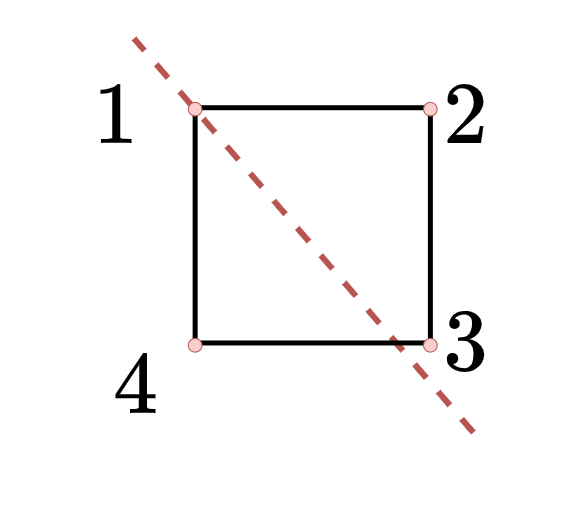

The diagram above was exported from draw.io. Its source (the exported page's mxGraphModel, read from the mxfile embedded in the PNG):
<mxGraphModel dx="2450" dy="1009" grid="1" gridSize="10" guides="1" tooltips="1" connect="1" arrows="1" fold="1" page="1" pageScale="1" pageWidth="850" pageHeight="1100" math="1" shadow="0">
  <root>
    <mxCell id="0" />
    <mxCell id="1" parent="0" />
    <mxCell id="gtSpr-Kxd6drDGbqb-Za-11" value="" style="group" vertex="1" connectable="0" parent="1">
      <mxGeometry x="190" y="70" width="380" height="410" as="geometry" />
    </mxCell>
    <mxCell id="gtSpr-Kxd6drDGbqb-Za-10" value="" style="endArrow=none;dashed=1;html=1;rounded=0;strokeWidth=6;fillColor=#f8cecc;strokeColor=#b85450;" edge="1" parent="gtSpr-Kxd6drDGbqb-Za-11">
      <mxGeometry width="50" height="50" relative="1" as="geometry">
        <mxPoint x="352.85714285714283" y="394.025974025974" as="sourcePoint" />
        <mxPoint x="13.571428571428571" as="targetPoint" />
      </mxGeometry>
    </mxCell>
    <mxCell id="gtSpr-Kxd6drDGbqb-Za-1" value="" style="whiteSpace=wrap;html=1;aspect=fixed;fillColor=none;strokeWidth=5;" vertex="1" parent="gtSpr-Kxd6drDGbqb-Za-11">
      <mxGeometry x="74.64285714285714" y="69.22077922077922" width="235.23809523809524" height="235.23809523809524" as="geometry" />
    </mxCell>
    <mxCell id="gtSpr-Kxd6drDGbqb-Za-2" value="$$1$$" style="text;html=1;align=center;verticalAlign=middle;resizable=0;points=[];autosize=1;strokeColor=none;fillColor=none;fontSize=74;" vertex="1" parent="gtSpr-Kxd6drDGbqb-Za-11">
      <mxGeometry x="-120.00333333333332" y="30" width="230" height="100" as="geometry" />
    </mxCell>
    <mxCell id="gtSpr-Kxd6drDGbqb-Za-3" value="$$2$$" style="text;html=1;align=center;verticalAlign=middle;resizable=0;points=[];autosize=1;strokeColor=none;fillColor=none;fontSize=74;" vertex="1" parent="gtSpr-Kxd6drDGbqb-Za-11">
      <mxGeometry x="230.00238095238097" y="30.004675324675325" width="230" height="100" as="geometry" />
    </mxCell>
    <mxCell id="gtSpr-Kxd6drDGbqb-Za-4" value="$$3$$" style="text;html=1;align=center;verticalAlign=middle;resizable=0;points=[];autosize=1;strokeColor=none;fillColor=none;fontSize=74;" vertex="1" parent="gtSpr-Kxd6drDGbqb-Za-11">
      <mxGeometry x="230.00333333333333" y="256.79324675324676" width="230" height="100" as="geometry" />
    </mxCell>
    <mxCell id="gtSpr-Kxd6drDGbqb-Za-5" value="$$4$$" style="text;html=1;align=center;verticalAlign=middle;resizable=0;points=[];autosize=1;strokeColor=none;fillColor=none;fontSize=74;" vertex="1" parent="gtSpr-Kxd6drDGbqb-Za-11">
      <mxGeometry x="-100" y="300.00389610389607" width="230" height="100" as="geometry" />
    </mxCell>
    <mxCell id="gtSpr-Kxd6drDGbqb-Za-6" value="" style="ellipse;whiteSpace=wrap;html=1;aspect=fixed;fillColor=#f8cecc;strokeColor=#b85450;" vertex="1" parent="gtSpr-Kxd6drDGbqb-Za-11">
      <mxGeometry x="67.85714285714286" y="63.89610389610389" width="13.571428571428571" height="13.571428571428571" as="geometry" />
    </mxCell>
    <mxCell id="gtSpr-Kxd6drDGbqb-Za-7" value="" style="ellipse;whiteSpace=wrap;html=1;aspect=fixed;fillColor=#f8cecc;strokeColor=#b85450;" vertex="1" parent="gtSpr-Kxd6drDGbqb-Za-11">
      <mxGeometry x="303.0952380952381" y="63.89610389610389" width="13.571428571428571" height="13.571428571428571" as="geometry" />
    </mxCell>
    <mxCell id="gtSpr-Kxd6drDGbqb-Za-8" value="" style="ellipse;whiteSpace=wrap;html=1;aspect=fixed;fillColor=#f8cecc;strokeColor=#b85450;" vertex="1" parent="gtSpr-Kxd6drDGbqb-Za-11">
      <mxGeometry x="67.85714285714286" y="300.00454545454545" width="13.571428571428571" height="13.571428571428571" as="geometry" />
    </mxCell>
    <mxCell id="gtSpr-Kxd6drDGbqb-Za-9" value="" style="ellipse;whiteSpace=wrap;html=1;aspect=fixed;fillColor=#f8cecc;strokeColor=#b85450;" vertex="1" parent="gtSpr-Kxd6drDGbqb-Za-11">
      <mxGeometry x="303.0952380952381" y="300.00454545454545" width="13.571428571428571" height="13.571428571428571" as="geometry" />
    </mxCell>
  </root>
</mxGraphModel>